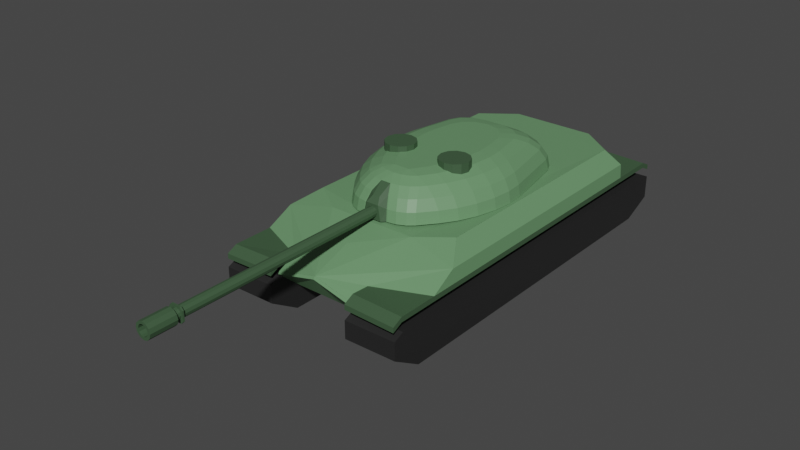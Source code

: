 # Source: IS-7.blend  (saved by Blender 2.80.75; exported with 4.5.12 LTS)
import bpy
from mathutils import Matrix  # noqa: F401  (used for matrix-valued properties, if any)

bpy.ops.wm.read_factory_settings(use_empty=True)
scene = bpy.context.scene
scene.name = 'Scene'

# ---- collections
col_collection = bpy.data.collections.new('Collection'); scene.collection.children.link(col_collection)

# ---- materials (node trees are filled in below, after node groups)
mat_russian_primary = bpy.data.materials.new('Russian Primary')
mat_russian_primary.use_transparent_shadow = False
mat_russian_secondary = bpy.data.materials.new('Russian Secondary')
mat_russian_secondary.use_transparent_shadow = False
mat_tracks = bpy.data.materials.new('Tracks')
mat_tracks.use_transparent_shadow = False

# ---- material node trees
mat_russian_primary.use_nodes = True; mat_russian_primary.node_tree.nodes.clear()
_N = mat_russian_primary.node_tree.nodes; _L = mat_russian_primary.node_tree.links
n0 = _N.new('ShaderNodeOutputMaterial'); n0.name = 'Material Output'; n0.location = (300, 300)
n1 = _N.new('ShaderNodeBsdfPrincipled'); n1.name = 'Principled BSDF'; n1.location = (10, 300)
n1.distribution = 'GGX'
n1.subsurface_method = 'BURLEY'
n1.inputs[0].default_value = (0.1356, 0.2874, 0.1356, 1.0)
n1.inputs[3].default_value = 1.45
n1.inputs[27].default_value = (0.0, 0.0, 0.0, 1.0)
n1.inputs[28].default_value = 1.0
_L.new(n1.outputs[0], n0.inputs[0])
n0.is_active_output = True
mat_russian_secondary.use_nodes = True; mat_russian_secondary.node_tree.nodes.clear()
_N = mat_russian_secondary.node_tree.nodes; _L = mat_russian_secondary.node_tree.links
n0 = _N.new('ShaderNodeOutputMaterial'); n0.name = 'Material Output'; n0.location = (300, 300)
n1 = _N.new('ShaderNodeBsdfPrincipled'); n1.name = 'Principled BSDF'; n1.location = (10, 300)
n1.distribution = 'GGX'
n1.subsurface_method = 'BURLEY'
n1.inputs[0].default_value = (0.04872, 0.0985, 0.04872, 1.0)
n1.inputs[3].default_value = 1.45
n1.inputs[27].default_value = (0.0, 0.0, 0.0, 1.0)
n1.inputs[28].default_value = 1.0
_L.new(n1.outputs[0], n0.inputs[0])
n0.is_active_output = True
mat_tracks.use_nodes = True; mat_tracks.node_tree.nodes.clear()
_N = mat_tracks.node_tree.nodes; _L = mat_tracks.node_tree.links
n0 = _N.new('ShaderNodeOutputMaterial'); n0.name = 'Material Output'; n0.location = (300, 300)
n1 = _N.new('ShaderNodeBsdfPrincipled'); n1.name = 'Principled BSDF'; n1.location = (10, 300)
n1.distribution = 'GGX'
n1.subsurface_method = 'BURLEY'
n1.inputs[0].default_value = (0.01885, 0.01885, 0.01885, 1.0)
n1.inputs[3].default_value = 1.45
n1.inputs[27].default_value = (0.0, 0.0, 0.0, 1.0)
n1.inputs[28].default_value = 1.0
_L.new(n1.outputs[0], n0.inputs[0])
n0.is_active_output = True

# ---- world
world_world = bpy.data.worlds.new('World'); scene.world = world_world
world_world.use_nodes = True; world_world.node_tree.nodes.clear()
_N = world_world.node_tree.nodes; _L = world_world.node_tree.links
n0 = _N.new('ShaderNodeOutputWorld'); n0.name = 'World Output'; n0.location = (300, 300)
n1 = _N.new('ShaderNodeBackground'); n1.name = 'Background'; n1.location = (10, 300)
n1.inputs[0].default_value = (0.05088, 0.05088, 0.05088, 1.0)
_L.new(n1.outputs[0], n0.inputs[0])
n0.is_active_output = True
world_world.color = (0.05088, 0.05088, 0.05088)
world_world.use_sun_shadow = False
world_world.sun_shadow_jitter_overblur = 0.0

# ---- meshes
me_cube_001 = bpy.data.meshes.new('Cube.001')
me_cube_001.from_pydata([(-0.825, 0.475, 3.225), (0.825, 0.475, 3.225), (-0.8669, 1.525, 2.214), (-0.825, 0.475, -3.475), (0.825, 0.475, -3.475), (1.495, 1.559, 1.795), (0.8669, 1.525, 2.214), (-1.495, 1.559, 1.795), (1.495, 1.559, -2.905), (-1.495, 1.559, -2.905), (0.8374, 1.559, -3.405), (-0.8374, 1.559, -3.405)], [], [(1, 0, 3, 4), (5, 8, 10, 11, 9, 7, 2, 6)])
_uv = me_cube_001.uv_layers.new(name='UVMap')
_uv.uv.foreach_set('vector', [0.0, 0.0, 0.0, 0.0, 0.0, 0.0, 0.0, 0.0, 0.0, 0.0, 0.0, 0.0, 0.0, 0.0, 0.0, 0.0, 0.0, 0.0, 0.0, 0.0, 0.0, 0.0, 0.0, 0.0])
me_cube_001.materials.append(mat_russian_primary)
me_cube_001.use_remesh_preserve_volume = False
me_cube_001.use_remesh_preserve_attributes = False
me_cube_001.use_mirror_vertex_groups = False
me_cube_001.update()
me_cube = bpy.data.meshes.new('Cube')
me_cube.from_pydata([(1.416, -0.35, -0.2883), (0.9762, -0.35, 1.419), (1.44, -0.35, 0.03929), (1.402, -0.35, 0.4101), (1.305, -0.35, 0.7877), (1.158, -0.35, 1.135), (0.5986, 0.35, -0.4744), (0.3414, 0.35, 0.9645), (0.4889, 0.35, 0.6138), (0.5864, 0.35, 0.2324), (0.6242, 0.35, -0.1426), (-0.9711, -0.35, 1.427), (-1.415, -0.35, -0.2985), (-1.155, -0.35, 1.141), (-1.304, -0.35, 0.7892), (-1.402, -0.35, 0.4075), (-1.44, -0.35, 0.03266), (-0.5983, 0.35, -0.4847), (-0.1598, 0.35, 1.25), (-0.6245, 0.35, -0.1498), (-0.5872, 0.35, 0.2281), (-0.4902, 0.35, 0.6119), (-0.343, 0.35, 0.964), (-0.002555, 0.35, -1.25), (-0.5294, 0.35, -0.8468), (-0.2379, 0.35, -1.196), (-0.4307, 0.35, -1.048), (-1.174, -0.35, -1.564), (-0.6704, -0.35, -1.95), (-1.08, -0.35, -1.757), (-0.8954, -0.35, -1.898), (-0.2049, 0.3157, -1.466), (-0.7294, 0.3157, -1.065), (-0.4392, 0.3157, -1.413), (-0.6311, 0.3157, -1.266), (-0.3908, 0.2163, -1.661), (-0.9092, 0.2163, -1.265), (-0.6223, 0.2163, -1.608), (-0.8121, 0.2163, -1.463), (-0.5403, 0.06145, -1.816), (-1.052, 0.06145, -1.425), (-0.7687, 0.06145, -1.764), (-0.9558, 0.06145, -1.621), (-0.637, -0.1337, -1.916), (-1.143, -0.1337, -1.529), (-0.8629, -0.1337, -1.864), (-1.048, -0.1337, -1.722), (0.5277, 0.35, -0.8468), (0.4291, 0.35, -1.048), (0.2362, 0.35, -1.196), (0.6687, -0.35, -1.95), (1.173, -0.35, -1.564), (0.8938, -0.35, -1.898), (1.078, -0.35, -1.757), (0.7277, 0.3157, -1.065), (0.2032, 0.3157, -1.466), (0.6295, 0.3157, -1.266), (0.4375, 0.3157, -1.413), (0.9075, 0.2163, -1.265), (0.3891, 0.2163, -1.661), (0.8104, 0.2163, -1.463), (0.6207, 0.2163, -1.608), (1.05, 0.06145, -1.425), (0.5386, 0.06145, -1.816), (0.9541, 0.06145, -1.621), (0.767, 0.06145, -1.764), (1.141, -0.1337, -1.529), (0.6353, -0.1337, -1.916), (1.046, -0.1337, -1.722), (0.8613, -0.1337, -1.864), (-0.2738, -0.35, 1.95), (-0.7143, -0.35, 1.747), (-0.4342, -0.35, 1.923), (-0.5954, -0.35, 1.848), (0.7126, -0.35, 1.747), (0.2722, -0.35, 1.95), (0.5938, -0.35, 1.848), (0.4326, -0.35, 1.923), (0.1582, 0.35, 1.25)], [], [(43, 67, 50, 28), (35, 59, 63, 39), (39, 63, 67, 43), (31, 55, 59, 35), (17, 19, 20, 21, 22, 18, 78, 7, 8, 9, 10, 6, 47, 48, 49, 23, 25, 26, 24), (23, 31, 33, 25), (25, 33, 34, 26), (26, 34, 32, 24), (31, 35, 37, 33), (33, 37, 38, 34), (34, 38, 36, 32), (35, 39, 41, 37), (37, 41, 42, 38), (38, 42, 40, 36), (39, 43, 45, 41), (41, 45, 46, 42), (42, 46, 44, 40), (43, 28, 30, 45), (45, 30, 29, 46), (46, 29, 27, 44), (55, 23, 49, 57), (57, 49, 48, 56), (56, 48, 47, 54), (59, 55, 57, 61), (61, 57, 56, 60), (60, 56, 54, 58), (63, 59, 61, 65), (65, 61, 60, 64), (64, 60, 58, 62), (67, 63, 65, 69), (69, 65, 64, 68), (68, 64, 62, 66), (50, 67, 69, 52), (52, 69, 68, 53), (53, 68, 66, 51), (23, 55, 31), (50, 52, 53, 51, 0, 2, 3, 4, 5, 1, 74, 76, 77, 75, 70, 72, 73, 71, 11, 13, 14, 15, 16, 12, 27, 29, 30, 28)])
_uv = me_cube.uv_layers.new(name='UVMap')
_uv.uv.foreach_set('vector', [0.4136, 0.05321, 0.4136, 0.1993, 0.375, 0.2011, 0.375, 0.04892, 0.5, 0.1426, 0.5, 0.211, 0.4485, 0.1938, 0.4485, 0.06587, 0.4485, 0.06587, 0.4485, 0.1938, 0.4136, 0.1993, 0.4136, 0.05321, 0.5, 0.1974, 0.5, 0.225, 0.5, 0.211, 0.5, 0.1426, 0.5, 0.4133, 0.5, 0.4896, 0.5, 0.5628, 0.5, 0.6039, 0.5, 0.6164, 0.5, 0.6132, 0.5, 0.555, 0.5, 0.5135, 0.5, 0.4692, 0.5, 0.4153, 0.5, 0.3721, 0.5, 0.3395, 0.5, 0.3053, 0.5, 0.287, 0.5, 0.2669, 0.5, 0.2487, 0.5, 0.2485, 0.5, 0.2768, 0.5, 0.3262, 0.5, 0.2487, 0.5, 0.1974, 0.5, 0.1919, 0.5, 0.2485, 0.5, 0.2485, 0.5, 0.1919, 0.5, 0.2213, 0.5, 0.2768, 0.5, 0.2768, 0.5, 0.2213, 0.5, 0.2758, 0.5, 0.3262, 0.5, 0.1974, 0.5, 0.1426, 0.5, 0.1322, 0.5, 0.1919, 0.5, 0.1919, 0.5, 0.1322, 0.5, 0.163, 0.5, 0.2213, 0.5, 0.2213, 0.5, 0.163, 0.5, 0.2219, 0.5, 0.2758, 0.5, 0.1426, 0.4485, 0.06587, 0.4572, 0.05045, 0.5088, 0.1334, 0.5088, 0.1334, 0.4572, 0.05045, 0.4745, 0.0594, 0.5, 0.1038, 0.5, 0.1626, 0.5, 0.1034, 0.5, 0.169, 0.5, 0.2219, 0.4485, 0.06587, 0.4136, 0.05321, 0.4174, 0.02733, 0.4523, 0.03888, 0.4523, 0.03888, 0.4174, 0.02733, 0.4268, 0.007572, 0.4485, 0.01407, 0.4523, 0.9857, 0.4174, 0.9898, 0.4136, 0.98, 0.4485, 0.9759, 0.4136, 0.05321, 0.375, 0.04892, 0.3764, 0.02335, 0.4151, 0.02729, 0.4151, 0.02729, 0.3764, 0.02335, 0.3807, 0.0005286, 0.4136, 0.003605, 0.4151, 0.9898, 0.3764, 0.9912, 0.375, 0.9815, 0.4136, 0.98, 0.5, 0.225, 0.5, 0.2488, 0.5, 0.2669, 0.5, 0.2472, 0.5, 0.2472, 0.5, 0.2669, 0.5, 0.287, 0.5, 0.2698, 0.5, 0.2698, 0.5, 0.287, 0.5, 0.3053, 0.5, 0.2861, 0.5, 0.211, 0.5, 0.225, 0.5, 0.2472, 0.5044, 0.2363, 0.5044, 0.2363, 0.5, 0.2472, 0.5, 0.2698, 0.5044, 0.2615, 0.5044, 0.2615, 0.5, 0.2698, 0.5, 0.2861, 0.5, 0.2754, 0.4485, 0.1938, 0.5, 0.211, 0.5044, 0.2363, 0.4547, 0.2234, 0.4547, 0.2234, 0.5044, 0.2363, 0.5044, 0.2615, 0.4547, 0.2551, 0.4547, 0.2551, 0.5044, 0.2615, 0.5, 0.2754, 0.4485, 0.2666, 0.4136, 0.1993, 0.4485, 0.1938, 0.4547, 0.2234, 0.4162, 0.2256, 0.4162, 0.2256, 0.4547, 0.2234, 0.4547, 0.2551, 0.4162, 0.2576, 0.4162, 0.2576, 0.4547, 0.2551, 0.4485, 0.2666, 0.4136, 0.268, 0.375, 0.2011, 0.4136, 0.1993, 0.4162, 0.2256, 0.376, 0.2584, 0.376, 0.2584, 0.4162, 0.2256, 0.4162, 0.2576, 0.376, 0.2641, 0.376, 0.2641, 0.4162, 0.2576, 0.4136, 0.268, 0.375, 0.2685, 0.5, 0.2488, 0.5, 0.225, 0.5, 0.1974, 0.375, 0.3967, 0.376, 0.2584, 0.376, 0.2641, 0.375, 0.2685, 0.375, 0.3299, 0.3756, 0.3478, 0.3774, 0.3708, 0.3774, 0.4016, 0.3756, 0.4253, 0.375, 0.4489, 0.375, 0.4805, 0.3755, 0.4934, 0.3755, 0.5266, 0.375, 0.563, 0.375, 0.687, 0.3755, 0.7234, 0.3755, 0.7566, 0.375, 0.7695, 0.375, 0.8003, 0.3756, 0.8242, 0.3774, 0.8481, 0.3774, 0.8792, 0.3756, 0.9025, 0.375, 0.9206, 0.375, 0.9815, 0.375, 0.9752, 0.375, 0.9282, 0.375, 0.8533])
me_cube.materials.append(mat_russian_primary)
me_cube.use_remesh_preserve_volume = False
me_cube.use_remesh_preserve_attributes = False
me_cube.use_mirror_vertex_groups = False
me_cube.update()
me_cube_002 = bpy.data.meshes.new('Cube.002')
me_cube_002.from_pydata([(0.1036, -0.001408, 0.08669), (0.1036, -0.001408, 4.289), (0.08969, -0.05341, 0.08669), (0.08969, -0.05341, 4.289), (0.05162, -0.09147, 0.08669), (0.05162, -0.09147, 4.289), (-0.0003779, -0.1054, 0.08669), (-0.0003777, -0.1054, 4.289), (-0.05238, -0.09147, 0.08669), (-0.05238, -0.09147, 4.289), (-0.09044, -0.05341, 0.08669), (-0.09044, -0.05341, 4.289), (-0.1044, -0.001408, 0.08669), (-0.1044, -0.001408, 4.289), (-0.09044, 0.05059, 0.08669), (-0.09044, 0.05059, 4.289), (-0.05238, 0.08866, 0.08669), (-0.05238, 0.08866, 4.289), (-0.0003781, 0.1026, 0.08669), (-0.0003777, 0.1026, 4.289), (0.05162, 0.08866, 0.08669), (0.05162, 0.08866, 4.289), (0.08969, 0.05059, 0.08669), (0.08969, 0.05059, 4.289), (-0.09038, -0.1414, 4.289), (-0.1404, -0.09141, 4.289), (-0.1404, 0.08859, 4.289), (-0.09038, 0.1386, 4.289), (0.1396, -0.09141, 4.289), (0.08962, -0.1414, 4.289), (0.08962, 0.1386, 4.289), (0.1396, 0.08859, 4.289), (-0.1404, -0.09141, 4.319), (-0.09038, -0.1414, 4.319), (-0.09038, 0.1386, 4.319), (-0.1404, 0.08859, 4.319), (0.08962, -0.1414, 4.319), (0.1396, -0.09141, 4.319), (0.1396, 0.08859, 4.319), (0.08962, 0.1386, 4.319), (0.104, 1.192e-07, 4.319), (0.104, 1.192e-07, 4.413), (0.09007, -0.052, 4.319), (0.09007, -0.052, 4.413), (0.052, -0.09007, 4.319), (0.052, -0.09007, 4.413), (-4.768e-07, -0.104, 4.319), (-4.768e-07, -0.104, 4.413), (-0.052, -0.09007, 4.319), (-0.052, -0.09007, 4.413), (-0.09007, -0.052, 4.319), (-0.09007, -0.052, 4.413), (-0.104, 1.192e-07, 4.319), (-0.104, 0.0, 4.413), (-0.09007, 0.052, 4.319), (-0.09007, 0.052, 4.413), (-0.052, 0.09007, 4.319), (-0.052, 0.09007, 4.413), (-4.768e-07, 0.104, 4.319), (-4.768e-07, 0.104, 4.413), (0.052, 0.09007, 4.319), (0.052, 0.09007, 4.413), (0.09007, 0.052, 4.319), (0.09007, 0.052, 4.413), (0.156, 0.0, 4.413), (0.1351, -0.078, 4.413), (0.078, -0.1351, 4.413), (-1.103e-23, -0.156, 4.413), (-0.078, -0.1351, 4.413), (-0.1351, -0.078, 4.413), (-0.156, 1.192e-07, 4.413), (-0.1351, 0.078, 4.413), (-0.078, 0.1351, 4.413), (-1.103e-23, 0.156, 4.413), (0.078, 0.1351, 4.413), (0.1351, 0.078, 4.413), (0.156, 0.0, 4.913), (0.1351, -0.078, 4.913), (0.078, -0.1351, 4.913), (-1.103e-23, -0.156, 4.913), (-0.078, -0.1351, 4.913), (-0.1351, -0.078, 4.913), (-0.156, 1.192e-07, 4.913), (-0.1351, 0.078, 4.913), (-0.078, 0.1351, 4.913), (-1.103e-23, 0.156, 4.913), (0.078, 0.1351, 4.913), (0.1351, 0.078, 4.913), (0.1041, 1.192e-07, 4.913), (0.09011, -0.05203, 4.913), (0.05203, -0.09011, 4.913), (-4.768e-07, -0.1041, 4.913), (-0.05203, -0.09011, 4.913), (-0.09011, -0.05203, 4.913), (-0.1041, 0.0, 4.913), (-0.09011, 0.05203, 4.913), (-0.05203, 0.09011, 4.913), (-4.768e-07, 0.1041, 4.913), (0.05203, 0.09011, 4.913), (0.09011, 0.05203, 4.913), (-0.2486, -0.1414, 0.0191), (0.2478, -0.1414, 0.0191), (0.09903, 0.4249, -0.2695), (0.1787, 0.27, -0.1146), (0.23, 0.0749, -0.01516), (-0.1794, 0.27, -0.1146), (-0.2308, 0.0749, -0.01516), (-0.09978, 0.4249, -0.2695), (-0.1741, -0.1419, 0.08743), (0.1733, -0.1419, 0.08743), (0.0692, 0.2546, -0.01991), (0.1249, 0.1462, 0.08743), (-0.1257, 0.1462, 0.08743), (-0.06996, 0.2546, -0.01991)], [], [(0, 1, 3, 2), (2, 3, 5, 4), (4, 5, 7, 6), (6, 7, 9, 8), (8, 9, 11, 10), (10, 11, 13, 12), (12, 13, 15, 14), (14, 15, 17, 16), (16, 17, 19, 18), (18, 19, 21, 20), (20, 21, 23, 22), (22, 23, 1, 0), (32, 35, 26, 25), (36, 37, 38, 39, 34, 35, 32, 33), (39, 30, 27, 34), (24, 25, 26, 27, 30, 31, 28, 29), (28, 31, 38, 37), (36, 29, 28, 37), (30, 39, 38, 31), (24, 33, 32, 25), (34, 27, 26, 35), (29, 36, 33, 24), (40, 41, 43, 42), (42, 43, 45, 44), (44, 45, 47, 46), (46, 47, 49, 48), (48, 49, 51, 50), (50, 51, 53, 52), (52, 53, 55, 54), (54, 55, 57, 56), (56, 57, 59, 58), (58, 59, 61, 60), (60, 61, 63, 62), (62, 63, 41, 40), (57, 72, 73, 59), (55, 71, 72, 57), (53, 70, 71, 55), (51, 69, 70, 53), (49, 68, 69, 51), (47, 67, 68, 49), (45, 66, 67, 47), (43, 65, 66, 45), (41, 64, 65, 43), (63, 75, 64, 41), (61, 74, 75, 63), (59, 73, 74, 61), (67, 66, 78, 79), (74, 73, 85, 86), (71, 70, 82, 83), (68, 67, 79, 80), (75, 74, 86, 87), (65, 64, 76, 77), (72, 71, 83, 84), (69, 68, 80, 81), (64, 75, 87, 76), (66, 65, 77, 78), (73, 72, 84, 85), (70, 69, 81, 82), (86, 98, 99, 87), (87, 99, 88, 76), (76, 88, 89, 77), (77, 89, 90, 78), (78, 90, 91, 79), (79, 91, 92, 80), (80, 92, 93, 81), (81, 93, 94, 82), (82, 94, 95, 83), (83, 95, 96, 84), (84, 96, 97, 85), (85, 97, 98, 86), (41, 88, 99, 63), (63, 99, 98, 61), (61, 98, 97, 59), (59, 97, 96, 57), (57, 96, 95, 55), (55, 95, 94, 53), (53, 94, 93, 51), (51, 93, 92, 49), (49, 92, 91, 47), (47, 91, 90, 45), (45, 90, 89, 43), (43, 89, 88, 41), (45, 43, 41, 63, 61, 59, 57, 55, 53, 51, 49, 47), (104, 101, 100, 106), (106, 105, 103, 104), (105, 107, 102, 103), (103, 110, 111, 104), (106, 112, 113, 105), (112, 111, 110, 113), (107, 113, 110, 102), (104, 111, 109, 101), (100, 108, 112, 106), (109, 111, 112, 108), (107, 105, 113), (103, 102, 110)])
_uv = me_cube_002.uv_layers.new(name='UVMap')
_uv.uv.foreach_set('vector', [1.0, 0.5, 1.0, 1.0, 0.9167, 1.0, 0.9167, 0.5, 0.9167, 0.5, 0.9167, 1.0, 0.8333, 1.0, 0.8333, 0.5, 0.8333, 0.5, 0.8333, 1.0, 0.75, 1.0, 0.75, 0.5, 0.75, 0.5, 0.75, 1.0, 0.6667, 1.0, 0.6667, 0.5, 0.6667, 0.5, 0.6667, 1.0, 0.5833, 1.0, 0.5833, 0.5, 0.5833, 0.5, 0.5833, 1.0, 0.5, 1.0, 0.5, 0.5, 0.5, 0.5, 0.5, 1.0, 0.4167, 1.0, 0.4167, 0.5, 0.4167, 0.5, 0.4167, 1.0, 0.3333, 1.0, 0.3333, 0.5, 0.3333, 0.5, 0.3333, 1.0, 0.25, 1.0, 0.25, 0.5, 0.25, 0.5, 0.25, 1.0, 0.1667, 1.0, 0.1667, 0.5, 0.1667, 0.5, 0.1667, 1.0, 0.08333, 1.0, 0.08333, 0.5, 0.08333, 0.5, 0.08333, 1.0, 7.451e-08, 1.0, 7.451e-08, 0.5, 0.4196, 0.75, 0.5804, 0.75, 0.5804, 1.0, 0.4196, 1.0, 0.375, 0.5446, 0.4196, 0.5, 0.5804, 0.5, 0.625, 0.5446, 0.625, 0.7054, 0.5804, 0.75, 0.4196, 0.75, 0.375, 0.7054, 0.625, 0.5446, 0.875, 0.5446, 0.875, 0.7054, 0.625, 0.7054, 0.375, 0.04464, 0.4196, 0.0, 0.5804, 0.0, 0.625, 0.04464, 0.625, 0.2054, 0.5804, 0.25, 0.4196, 0.25, 0.375, 0.2054, 0.4196, 0.25, 0.5804, 0.25, 0.5804, 0.5, 0.4196, 0.5, 0.375, 0.5446, 0.125, 0.5446, 0.125, 0.5, 0.375, 0.5, 0.875, 0.5446, 0.625, 0.5446, 0.625, 0.5, 0.875, 0.5, 0.125, 0.7054, 0.375, 0.7054, 0.375, 0.75, 0.125, 0.75, 0.625, 0.7054, 0.875, 0.7054, 0.875, 0.75, 0.625, 0.75, 0.125, 0.5446, 0.375, 0.5446, 0.375, 0.7054, 0.125, 0.7054, 1.0, 0.5, 1.0, 1.0, 0.9167, 1.0, 0.9167, 0.5, 0.9167, 0.5, 0.9167, 1.0, 0.8333, 1.0, 0.8333, 0.5, 0.8333, 0.5, 0.8333, 1.0, 0.75, 1.0, 0.75, 0.5, 0.75, 0.5, 0.75, 1.0, 0.6667, 1.0, 0.6667, 0.5, 0.6667, 0.5, 0.6667, 1.0, 0.5833, 1.0, 0.5833, 0.5, 0.5833, 0.5, 0.5833, 1.0, 0.5, 1.0, 0.5, 0.5, 0.5, 0.5, 0.5, 1.0, 0.4167, 1.0, 0.4167, 0.5, 0.4167, 0.5, 0.4167, 1.0, 0.3333, 1.0, 0.3333, 0.5, 0.3333, 0.5, 0.3333, 1.0, 0.25, 1.0, 0.25, 0.5, 0.25, 0.5, 0.25, 1.0, 0.1667, 1.0, 0.1667, 0.5, 0.1667, 0.5, 0.1667, 1.0, 0.08333, 1.0, 0.08333, 0.5, 0.08333, 0.5, 0.08333, 1.0, 7.451e-08, 1.0, 7.451e-08, 0.5, 0.3333, 1.0, 0.0, 0.0, 0.0, 0.0, 0.25, 1.0, 0.4167, 1.0, 0.0, 0.0, 0.0, 0.0, 0.3333, 1.0, 0.5, 1.0, 0.0, 0.0, 0.0, 0.0, 0.4167, 1.0, 0.5833, 1.0, 0.0, 0.0, 0.0, 0.0, 0.5, 1.0, 0.6667, 1.0, 0.0, 0.0, 0.0, 0.0, 0.5833, 1.0, 0.75, 1.0, 0.0, 0.0, 0.0, 0.0, 0.6667, 1.0, 0.8333, 1.0, 0.0, 0.0, 0.0, 0.0, 0.75, 1.0, 0.9167, 1.0, 0.0, 0.0, 0.0, 0.0, 0.8333, 1.0, 1.0, 1.0, 0.0, 0.0, 0.0, 0.0, 0.9167, 1.0, 0.08333, 1.0, 0.0, 0.0, 0.0, 0.0, 1.0, 1.0, 0.1667, 1.0, 0.0, 0.0, 0.0, 0.0, 0.08333, 1.0, 0.25, 1.0, 0.0, 0.0, 0.0, 0.0, 0.1667, 1.0, 0.0, 0.0, 0.0, 0.0, 0.0, 0.0, 0.0, 0.0, 0.0, 0.0, 0.0, 0.0, 0.0, 0.0, 0.0, 0.0, 0.0, 0.0, 0.0, 0.0, 0.0, 0.0, 0.0, 0.0, 0.0, 0.0, 0.0, 0.0, 0.0, 0.0, 0.0, 0.0, 0.0, 0.0, 0.0, 0.0, 0.0, 0.0, 0.0, 0.0, 0.0, 0.0, 0.0, 0.0, 0.0, 0.0, 0.0, 0.0, 0.0, 0.0, 0.0, 0.0, 0.0, 0.0, 0.0, 0.0, 0.0, 0.0, 0.0, 0.0, 0.0, 0.0, 0.0, 0.0, 0.0, 0.0, 0.0, 0.0, 0.0, 0.0, 0.0, 0.0, 0.0, 0.0, 0.0, 0.0, 0.0, 0.0, 0.0, 0.0, 0.0, 0.0, 0.0, 0.0, 0.0, 0.0, 0.0, 0.0, 0.0, 0.0, 0.0, 0.0, 0.0, 0.0, 0.0, 0.0, 0.0, 0.0, 0.0, 0.0, 0.0, 0.0, 0.0, 0.0, 0.0, 0.0, 0.0, 0.0, 0.0, 0.0, 0.0, 0.0, 0.0, 0.0, 0.0, 0.0, 0.0, 0.0, 0.0, 0.0, 0.0, 0.0, 0.0, 0.0, 0.0, 0.0, 0.0, 0.0, 0.0, 0.0, 0.0, 0.0, 0.0, 0.0, 0.0, 0.0, 0.0, 0.0, 0.0, 0.0, 0.0, 0.0, 0.0, 0.0, 0.0, 0.0, 0.0, 0.0, 0.0, 0.0, 0.0, 0.0, 0.0, 0.0, 0.0, 0.0, 0.0, 0.0, 0.0, 0.0, 0.0, 0.0, 0.0, 0.0, 0.0, 0.0, 0.0, 0.0, 0.0, 0.0, 0.0, 0.0, 0.0, 0.0, 0.0, 0.0, 0.0, 0.0, 0.0, 0.0, 0.0, 0.0, 0.0, 0.0, 0.0, 0.0, 0.0, 0.0, 0.0, 0.0, 0.0, 0.0, 0.0, 0.0, 0.0, 0.0, 0.08333, 1.0, 1.0, 1.0, 0.0, 0.0, 0.0, 0.0, 0.1667, 1.0, 0.08333, 1.0, 0.0, 0.0, 0.0, 0.0, 0.25, 1.0, 0.1667, 1.0, 0.0, 0.0, 0.0, 0.0, 0.3333, 1.0, 0.25, 1.0, 0.0, 0.0, 0.0, 0.0, 0.4167, 1.0, 0.3333, 1.0, 0.0, 0.0, 0.0, 0.0, 0.5, 1.0, 0.4167, 1.0, 0.0, 0.0, 0.0, 0.0, 0.5833, 1.0, 0.5, 1.0, 0.0, 0.0, 0.0, 0.0, 0.6667, 1.0, 0.5833, 1.0, 0.0, 0.0, 0.0, 0.0, 0.75, 1.0, 0.6667, 1.0, 0.0, 0.0, 0.0, 0.0, 0.8333, 1.0, 0.75, 1.0, 0.0, 0.0, 0.0, 0.0, 0.9167, 1.0, 0.8333, 1.0, 0.0, 0.0, 0.0, 0.0, 1.0, 1.0, 0.9167, 1.0, 0.0, 0.0, 0.0, 0.0, 0.0, 0.0, 0.0, 0.0, 0.0, 0.0, 0.0, 0.0, 0.0, 0.0, 0.0, 0.0, 0.0, 0.0, 0.0, 0.0, 0.0, 0.0, 0.0, 0.0, 0.0, 0.0, 0.0, 0.0, 0.0, 0.0, 0.0, 0.0, 0.0, 0.0, 0.0, 0.0, 0.0, 0.0, 0.0, 0.0, 0.0, 0.0, 0.0, 0.0, 0.0, 0.0, 0.0, 0.0, 0.0, 0.0, 0.0, 0.0, 0.0, 0.0, 0.0, 0.0, 0.0, 0.0, 0.0, 0.0, 0.0, 0.0, 0.0, 0.0, 0.0, 0.0, 0.0, 0.0, 0.0, 0.0, 0.0, 0.0, 0.0, 0.0, 0.0, 0.0, 0.0, 0.0, 0.0, 0.0, 0.0, 0.0, 0.0, 0.0, 0.0, 0.0, 0.0, 0.0, 0.0, 0.0, 0.0, 0.0, 0.0, 0.0, 0.0, 0.0, 0.0, 0.0, 0.0, 0.0, 0.0, 0.0, 0.0, 0.0, 0.0, 0.0, 0.0, 0.0, 0.0, 0.0, 0.0, 0.0, 0.0, 0.0, 0.0, 0.0])
me_cube_002.materials.append(mat_russian_secondary)
me_cube_002.use_remesh_preserve_volume = False
me_cube_002.use_remesh_preserve_attributes = False
me_cube_002.use_mirror_vertex_groups = False
me_cube_002.update()
me_cube_003 = bpy.data.meshes.new('Cube.003')
me_cube_003.from_pydata([(-0.8474, 0.6778, -4.105), (-1.852, 0.6778, -4.088), (-0.8454, 0.7678, -3.905), (-1.852, 0.7678, -3.888), (-0.835, 0.7678, 3.595), (-1.852, 0.7678, 3.612), (-0.835, 0.6778, 3.795), (-1.852, 0.6778, 3.812), (-0.8474, 0.2278, -4.105), (-1.852, 0.2278, -4.088), (-0.8474, -0.04216, -3.505), (-1.852, -0.04216, -3.488), (-0.8474, -0.04216, 3.195), (-1.852, -0.04216, 3.212), (-0.835, 0.3278, 3.795), (-1.852, 0.3278, 3.812)], [], [(1, 3, 2, 0), (3, 5, 4, 2), (4, 5, 7, 6), (1, 0, 8, 9), (9, 8, 10, 11), (11, 10, 12, 13), (6, 7, 15, 14), (12, 14, 15, 13), (3, 1, 9, 11, 13, 15, 7, 5), (2, 4, 6, 14, 12, 10, 8, 0)])
_uv = me_cube_003.uv_layers.new(name='UVMap')
_uv.uv.foreach_set('vector', [0.0, 0.0, 0.0, 0.0, 0.0, 0.0, 0.0, 0.0, 0.0, 0.0, 0.0, 0.0, 0.0, 0.0, 0.0, 0.0, 0.0, 0.0, 0.0, 0.0, 0.0, 0.0, 0.0, 0.0, 0.0, 0.0, 0.0, 0.0, 0.0, 0.0, 0.0, 0.0, 0.0, 0.0, 0.0, 0.0, 0.0, 0.0, 0.0, 0.0, 0.0, 0.0, 0.0, 0.0, 0.0, 0.0, 0.0, 0.0, 0.0, 0.0, 0.0, 0.0, 0.0, 0.0, 0.0, 0.0, 0.0, 0.0, 0.0, 0.0, 0.0, 0.0, 0.0, 0.0, 0.0, 0.0, 0.0, 0.0, 0.0, 0.0, 0.0, 0.0, 0.0, 0.0, 0.0, 0.0, 0.0, 0.0, 0.0, 0.0, 0.0, 0.0, 0.0, 0.0, 0.0, 0.0, 0.0, 0.0, 0.0, 0.0, 0.0, 0.0, 0.0, 0.0, 0.0, 0.0])
me_cube_003.materials.append(mat_tracks)
me_cube_003.use_remesh_preserve_volume = False
me_cube_003.use_remesh_preserve_attributes = False
me_cube_003.use_mirror_vertex_groups = False
me_cube_003.update()
me_cylinder_001 = bpy.data.meshes.new('Cylinder.001')
me_cylinder_001.from_pydata([(0.1105, -0.005545, 0.06187), (-0.1367, -0.0398, 0.1212), (0.3, 0.09446, 0.0), (0.2598, 0.09446, 0.15), (0.15, 0.09446, 0.2598), (0.0, 0.09446, 0.3), (-0.15, 0.09446, 0.2598), (-0.2598, 0.09446, 0.15), (-0.3, 0.09446, 1.192e-07), (-0.2598, 0.09446, -0.15), (-0.15, 0.09446, -0.2598), (-1.192e-07, 0.09446, -0.3), (0.15, 0.09446, -0.2598), (0.2598, 0.09446, -0.15), (0.3, -0.005545, 0.0), (0.2598, -0.005545, -0.15), (0.15, -0.005545, -0.2598), (0.02046, -0.005545, -0.2945), (0.2598, -0.005545, 0.15), (0.1806, -0.005545, 0.2293), (0.15, -0.01103, 0.2598), (-0.06893, -0.0398, 0.2815), (-0.15, -0.06859, 0.2598), (-0.2598, -0.09399, 0.15), (-0.2606, -0.09381, 0.1472), (0.0, -0.03211, 0.3), (-0.3, -0.09446, 1.192e-07), (-0.2598, -0.06186, -0.15), (-0.2174, -0.0398, -0.1924), (-0.15, -0.02882, -0.2598), (-1.192e-07, -0.00803, -0.3)], [], [(1, 28, 29, 30, 17, 0), (3, 2, 13, 12, 11, 10, 9, 8, 7, 6, 5, 4), (14, 15, 13, 2), (30, 29, 10, 11), (21, 1, 0, 19, 20, 25), (23, 22, 6, 7), (28, 1, 24, 26, 27), (25, 20, 4, 5), (29, 28, 27, 9, 10), (26, 24, 23, 7, 8), (22, 21, 25, 5, 6), (15, 16, 12, 13), (27, 26, 8, 9), (20, 19, 18, 3, 4), (18, 14, 2, 3), (24, 1, 21, 22, 23), (19, 0, 17, 16, 15, 14, 18), (16, 17, 30, 11, 12)])
_uv = me_cylinder_001.uv_layers.new(name='UVMap')
_uv.uv.foreach_set('vector', [0.5, 0.6633, 0.5, 0.6257, 0.5, 0.6023, 0.5, 0.5687, 0.5, 0.5657, 0.5, 0.6039, 0.37, 0.4578, 0.25, 0.49, 0.13, 0.4578, 0.04215, 0.37, 0.01, 0.25, 0.04215, 0.13, 0.13, 0.04215, 0.25, 0.01, 0.37, 0.04215, 0.4578, 0.13, 0.49, 0.25, 0.4578, 0.37, 7.451e-08, 0.75, 0.08333, 0.75, 0.08333, 1.0, 7.451e-08, 1.0, 0.25, 0.7438, 0.3333, 0.6918, 0.3333, 1.0, 0.25, 1.0, 0.5, 0.6664, 0.5, 0.6633, 0.5, 0.6039, 0.5, 0.6098, 0.5, 0.6195, 0.5, 0.6543, 0.5833, 0.5289, 0.6667, 0.5924, 0.6667, 1.0, 0.5833, 1.0, 0.5, 0.6257, 0.5, 0.6633, 0.5, 0.6965, 0.5, 0.6781, 0.5, 0.6423, 0.75, 0.6836, 0.8333, 0.7363, 0.8333, 1.0, 0.75, 1.0, 0.3333, 0.6918, 0.3845, 0.6643, 0.4167, 0.6092, 0.4167, 1.0, 0.3333, 1.0, 0.5, 0.5277, 0.5818, 0.5293, 0.5833, 0.5289, 0.5833, 1.0, 0.5, 1.0, 0.6667, 0.5924, 0.7117, 0.6643, 0.75, 0.6836, 0.75, 1.0, 0.6667, 1.0, 0.08333, 0.75, 0.1667, 0.75, 0.1667, 1.0, 0.08333, 1.0, 0.4167, 0.6092, 0.5, 0.5277, 0.5, 1.0, 0.4167, 1.0, 0.8333, 0.7363, 0.8565, 0.75, 0.9167, 0.75, 0.9167, 1.0, 0.8333, 1.0, 0.9167, 0.75, 1.0, 0.75, 1.0, 1.0, 0.9167, 1.0, 0.5, 0.6965, 0.5, 0.6633, 0.5, 0.6664, 0.5, 0.6828, 0.5, 0.6966, 0.5, 0.6098, 0.5, 0.6039, 0.5, 0.5657, 0.5, 0.5499, 0.5, 0.5485, 0.5, 0.5624, 0.5, 0.5875, 0.1667, 0.75, 0.2386, 0.75, 0.25, 0.7438, 0.25, 1.0, 0.1667, 1.0])
me_cylinder_001.materials.append(mat_russian_secondary)
me_cylinder_001.use_remesh_preserve_volume = False
me_cylinder_001.use_remesh_preserve_attributes = False
me_cylinder_001.use_mirror_vertex_groups = False
me_cylinder_001.update()
me_cube_004 = bpy.data.meshes.new('Cube.004')
me_cube_004.from_pydata([(-0.825, -0.3418, 0.9), (-0.8669, 0.3085, -0.4808), (-1.073e-06, -0.1418, 0.9), (-1.073e-06, 0.146, 0.1169), (0.825, -0.3418, 0.9), (0.8219, -0.1801, 0.5403), (1.842, -0.174, 0.1169), (1.495, 0.3418, -0.9), (0.8669, 0.3085, -0.4808), (1.819, 0.09389, -0.3915), (-0.8219, -0.1801, 0.5403), (-1.842, -0.174, 0.1169), (-1.819, 0.09389, -0.3915), (-1.495, 0.3418, -0.9), (-0.8234, -0.2582, 0.7201), (0.8234, -0.2582, 0.7201)], [], [(4, 15, 5, 6, 9, 7, 8, 3, 2), (0, 2, 3, 1, 13, 12, 11, 10, 14)])
_uv = me_cube_004.uv_layers.new(name='UVMap')
_uv.uv.foreach_set('vector', [0.0, 0.0, 0.0, 0.0, 0.0, 0.0, 0.0, 0.0, 0.0, 0.0, 0.0, 0.0, 0.0, 0.0, 0.0, 0.0, 0.0, 0.0, 0.0, 0.0, 0.0, 0.0, 0.0, 0.0, 0.0, 0.0, 0.0, 0.0, 0.0, 0.0, 0.0, 0.0, 0.0, 0.0, 0.0, 0.0])
me_cube_004.materials.append(mat_russian_primary)
me_cube_004.use_remesh_preserve_volume = False
me_cube_004.use_remesh_preserve_attributes = False
me_cube_004.use_mirror_vertex_groups = False
me_cube_004.update()
me_cube_005 = bpy.data.meshes.new('Cube.005')
me_cube_005.from_pydata([(-0.825, 0.475, 3.225), (-0.825, 0.825, 3.625), (0.825, 0.475, 3.225), (0.825, 0.825, 3.625), (2.384e-07, 1.025, 3.625)], [], [(3, 4, 1, 0, 2)])
_uv = me_cube_005.uv_layers.new(name='UVMap')
_uv.uv.foreach_set('vector', [0.0, 0.0, 0.0, 0.0, 0.0, 0.0, 0.0, 0.0, 0.0, 0.0])
me_cube_005.materials.append(mat_russian_primary)
me_cube_005.use_remesh_preserve_volume = False
me_cube_005.use_remesh_preserve_attributes = False
me_cube_005.use_mirror_vertex_groups = False
me_cube_005.update()
me_cube_006 = bpy.data.meshes.new('Cube.006')
me_cube_006.from_pydata([(-0.825, 0.825, 3.625), (0.825, 0.825, 3.625), (2.384e-07, 1.025, 3.625), (-0.825, 0.875, 3.595), (2.384e-07, 1.075, 3.595), (0.825, 0.875, 3.595)], [], [(0, 2, 4, 3), (4, 2, 1, 5)])
_uv = me_cube_006.uv_layers.new(name='UVMap')
_uv.uv.foreach_set('vector', [0.625, 0.75, 0.625, 0.625, 0.0, 0.0, 0.0, 0.0, 0.0, 0.0, 0.625, 0.625, 0.625, 0.5, 0.0, 0.0])
me_cube_006.materials.append(mat_russian_primary)
me_cube_006.use_remesh_preserve_volume = False
me_cube_006.use_remesh_preserve_attributes = False
me_cube_006.use_mirror_vertex_groups = False
me_cube_006.update()
me_cube_007 = bpy.data.meshes.new('Cube.007')
me_cube_007.from_pydata([(-1.842, 1.043, 2.812), (-1.819, 1.311, 2.304), (-1.495, 1.559, 1.795), (-1.495, 1.559, -2.905), (-1.819, 1.311, -2.996), (-1.842, 1.043, -2.988)], [], [(4, 1, 2, 3), (5, 0, 1, 4)])
_uv = me_cube_007.uv_layers.new(name='UVMap')
_uv.uv.foreach_set('vector', [0.0, 0.0, 0.0, 0.0, 0.0, 0.0, 0.0, 0.0, 0.0, 0.0, 0.0, 0.0, 0.0, 0.0, 0.0, 0.0])
me_cube_007.materials.append(mat_russian_primary)
me_cube_007.use_remesh_preserve_volume = False
me_cube_007.use_remesh_preserve_attributes = False
me_cube_007.use_mirror_vertex_groups = False
me_cube_007.update()
me_cube_008 = bpy.data.meshes.new('Cube.008')
me_cube_008.from_pydata([(-0.825, 0.475, 3.225), (-0.825, 0.825, 3.625), (0.825, 0.475, 3.225), (0.825, 0.825, 3.625), (-0.825, 0.875, 3.595), (-0.825, 0.475, -3.475), (0.825, 0.475, -3.475), (0.825, 0.875, 3.595), (-0.8234, 0.9586, 3.415), (0.8234, 0.9586, 3.415), (-0.8353, 0.9586, -3.832), (0.8352, 0.9586, -3.832), (0.8219, 1.037, 3.235), (0.8374, 1.059, -3.905), (1.842, 1.043, 2.812), (1.842, 1.043, -2.988), (-0.8219, 1.037, 3.235), (-1.842, 1.043, 2.812), (-1.842, 1.043, -2.988), (-0.8374, 1.059, -3.905)], [], [(1, 4, 8, 10, 5, 0), (3, 2, 6, 11, 9, 7), (13, 12, 9, 11), (13, 15, 14, 12), (8, 16, 19, 10), (16, 17, 18, 19)])
_uv = me_cube_008.uv_layers.new(name='UVMap')
_uv.uv.foreach_set('vector', [0.625, 0.75, 0.0, 0.0, 0.0, 0.0, 0.0, 0.0, 0.0, 0.0, 0.0, 0.0, 0.625, 0.5, 0.0, 0.0, 0.0, 0.0, 0.0, 0.0, 0.0, 0.0, 0.0, 0.0, 0.0, 0.0, 0.0, 0.0, 0.0, 0.0, 0.0, 0.0, 0.0, 0.0, 0.0, 0.0, 0.0, 0.0, 0.0, 0.0, 0.0, 0.0, 0.0, 0.0, 0.0, 0.0, 0.0, 0.0, 0.0, 0.0, 0.0, 0.0, 0.0, 0.0, 0.0, 0.0])
me_cube_008.materials.append(mat_russian_primary)
me_cube_008.use_remesh_preserve_volume = False
me_cube_008.use_remesh_preserve_attributes = False
me_cube_008.use_mirror_vertex_groups = False
me_cube_008.update()
me_cube_009 = bpy.data.meshes.new('Cube.009')
me_cube_009.from_pydata([(-0.825, 0.475, -3.475), (0.825, 0.475, -3.475), (1.495, 1.559, -2.905), (-1.495, 1.559, -2.905), (1.819, 1.311, -2.996), (-1.819, 1.311, -2.996), (0.8374, 1.559, -3.405), (-0.8374, 1.559, -3.405), (1.842, 1.043, -2.988), (-1.842, 1.043, -2.988), (0.8374, 1.059, -3.905), (-0.8374, 1.059, -3.905)], [], [(7, 6, 10, 11), (1, 0, 11, 10), (3, 7, 11, 5), (4, 10, 6, 2), (8, 10, 4), (9, 5, 11)])
_uv = me_cube_009.uv_layers.new(name='UVMap')
_uv.uv.foreach_set('vector', [0.0, 0.0, 0.0, 0.0, 0.0, 0.0, 0.0, 0.0, 0.0, 0.0, 0.0, 0.0, 0.0, 0.0, 0.0, 0.0, 0.0, 0.0, 0.0, 0.0, 0.0, 0.0, 0.0, 0.0, 0.0, 0.0, 0.0, 0.0, 0.0, 0.0, 0.0, 0.0, 0.0, 0.0, 0.0, 0.0, 0.0, 0.0, 0.0, 0.0, 0.0, 0.0, 0.0, 0.0])
me_cube_009.materials.append(mat_russian_primary)
me_cube_009.use_remesh_preserve_volume = False
me_cube_009.use_remesh_preserve_attributes = False
me_cube_009.use_mirror_vertex_groups = False
me_cube_009.update()
me_cube_010 = bpy.data.meshes.new('Cube.010')
me_cube_010.from_pydata([(0.9754, -0.35, 0.1379), (1.305, -0.35, -0.4932), (1.158, -0.35, -0.1456), (0.3406, 0.35, -0.3164), (0.4882, 0.35, -0.6671), (0.9348, -0.1337, 0.1304), (1.117, -0.1337, -0.1535), (1.264, -0.1337, -0.5015), (0.817, 0.06145, 0.1084), (1.0, 0.06145, -0.1765), (1.148, 0.06145, -0.5257), (0.6342, 0.2163, 0.0733), (0.8181, 0.2163, -0.2127), (0.9663, 0.2163, -0.5634), (0.405, 0.3157, 0.0277), (0.5895, 0.3157, -0.2593), (0.7382, 0.3157, -0.6112), (-0.9718, -0.35, 0.1462), (-1.156, -0.35, -0.1403), (-1.305, -0.35, -0.4917), (-0.1606, 0.35, -0.03093), (-0.491, 0.35, -0.6691), (-0.3437, 0.35, -0.3169), (-0.9312, -0.1337, 0.1387), (-1.264, -0.1337, -0.5), (-1.116, -0.1337, -0.1482), (-0.8134, 0.06145, 0.1168), (-1.148, 0.06145, -0.5242), (-0.9985, 0.06145, -0.1712), (-0.6306, 0.2163, 0.08173), (-0.9662, 0.2163, -0.5619), (-0.8164, 0.2163, -0.2074), (-0.4013, 0.3157, 0.03616), (-0.7382, 0.3157, -0.6097), (-0.5878, 0.3157, -0.254), (-0.2746, -0.35, 0.6691), (-0.715, -0.35, 0.4657), (-0.435, -0.35, 0.6418), (-0.5962, -0.35, 0.5674), (0.7119, -0.35, 0.4657), (0.2714, -0.35, 0.6691), (0.593, -0.35, 0.5674), (0.4318, -0.35, 0.6418), (0.1574, 0.35, -0.03093), (0.1552, 0.3157, 0.1643), (0.3041, 0.3157, 0.1065), (0.1078, 0.2163, 0.3805), (0.5522, 0.2163, 0.1754), (0.2696, 0.2163, 0.353), (0.4323, 0.2163, 0.2779), (0.1954, 0.06145, 0.5354), (0.638, 0.06145, 0.331), (0.3566, 0.06145, 0.508), (0.5186, 0.06145, 0.4332), (0.693, -0.1337, 0.4312), (0.2519, -0.1337, 0.6348), (0.574, -0.1337, 0.533), (0.4125, -0.1337, 0.6075), (-0.00142, 0.3157, 0.1854), (-0.3039, 0.3157, 0.1108), (-0.1575, 0.3157, 0.1654), (-0.5553, 0.2163, 0.1754), (-0.1109, 0.2163, 0.3805), (-0.4354, 0.2163, 0.2779), (-0.2727, 0.2163, 0.353), (-0.6411, 0.06145, 0.331), (-0.1985, 0.06145, 0.5354), (-0.5217, 0.06145, 0.4332), (-0.3597, 0.06145, 0.508), (-0.255, -0.1337, 0.6348), (-0.6961, -0.1337, 0.4312), (-0.4157, -0.1337, 0.6075), (-0.5771, -0.1337, 0.533)], [], [(61, 29, 26, 65), (65, 26, 23, 70), (32, 29, 61), (14, 47, 11), (11, 47, 51, 8), (8, 51, 54, 5), (70, 23, 17, 36), (46, 62, 66, 50), (43, 20, 58), (50, 66, 69, 55), (5, 54, 39, 0), (55, 69, 35, 40), (16, 4, 3, 15), (15, 3, 43, 14), (13, 16, 15, 12), (12, 15, 14, 11), (10, 13, 12, 9), (9, 12, 11, 8), (7, 10, 9, 6), (6, 9, 8, 5), (1, 7, 6, 2), (2, 6, 5, 0), (58, 62, 46), (32, 20, 22, 34), (34, 22, 21, 33), (29, 32, 34, 31), (31, 34, 33, 30), (26, 29, 31, 28), (28, 31, 30, 27), (23, 26, 28, 25), (25, 28, 27, 24), (17, 23, 25, 18), (18, 25, 24, 19), (58, 44, 43), (44, 45, 43), (45, 14, 43), (32, 59, 20), (59, 60, 20), (60, 58, 20), (39, 54, 56, 41), (41, 56, 57, 42), (42, 57, 55, 40), (35, 69, 71, 37), (37, 71, 72, 38), (38, 72, 70, 36), (62, 58, 60, 64), (64, 60, 59, 63), (63, 59, 32, 61), (66, 62, 64, 68), (68, 64, 63, 67), (67, 63, 61, 65), (69, 66, 68, 71), (71, 68, 67, 72), (72, 67, 65, 70), (47, 14, 45, 49), (49, 45, 44, 48), (48, 44, 58, 46), (51, 47, 49, 53), (53, 49, 48, 52), (52, 48, 46, 50), (54, 51, 53, 56), (56, 53, 52, 57), (57, 52, 50, 55)])
_uv = me_cube_010.uv_layers.new(name='UVMap')
_uv.uv.foreach_set('vector', [0.5, 0.7065, 0.5, 0.7133, 0.4485, 0.7883, 0.4485, 0.7657, 0.4485, 0.7657, 0.4485, 0.7883, 0.4136, 0.7973, 0.4136, 0.7685, 0.5, 0.6621, 0.5, 0.7133, 0.5, 0.7065, 0.5, 0.521, 0.5, 0.5035, 0.5, 0.4908, 0.5, 0.4908, 0.5, 0.5035, 0.4485, 0.4837, 0.4485, 0.4596, 0.4485, 0.4596, 0.4485, 0.4837, 0.4136, 0.4813, 0.4136, 0.4515, 0.4136, 0.7685, 0.4136, 0.7973, 0.375, 0.8003, 0.375, 0.7695, 0.5, 0.5874, 0.5, 0.6331, 0.4485, 0.6744, 0.4485, 0.5756, 0.5, 0.555, 0.5, 0.6137, 0.5, 0.5986, 0.4485, 0.5756, 0.4485, 0.6744, 0.4136, 0.684, 0.4136, 0.566, 0.4136, 0.4515, 0.4136, 0.4813, 0.375, 0.4805, 0.375, 0.4489, 0.4136, 0.566, 0.4136, 0.684, 0.375, 0.687, 0.375, 0.563, 0.5, 0.4464, 0.5, 0.4692, 0.5, 0.5135, 0.5, 0.4849, 0.5, 0.4849, 0.5, 0.5135, 0.5, 0.555, 0.5, 0.521, 0.511, 0.4272, 0.5, 0.4464, 0.5, 0.4849, 0.5028, 0.4598, 0.5028, 0.4598, 0.5, 0.4849, 0.5, 0.521, 0.5, 0.4908, 0.4641, 0.4024, 0.511, 0.4272, 0.5028, 0.4598, 0.4525, 0.432, 0.4525, 0.432, 0.5028, 0.4598, 0.5, 0.4908, 0.4485, 0.4596, 0.4202, 0.3964, 0.4641, 0.4024, 0.4525, 0.432, 0.4153, 0.4254, 0.4153, 0.4254, 0.4525, 0.432, 0.4485, 0.4596, 0.4136, 0.4515, 0.3774, 0.4016, 0.4202, 0.3964, 0.4153, 0.4254, 0.3756, 0.4253, 0.3756, 0.4253, 0.4153, 0.4254, 0.4136, 0.4515, 0.375, 0.4489, 0.5, 0.5986, 0.5, 0.6331, 0.5, 0.5874, 0.5, 0.6621, 0.5, 0.6132, 0.5, 0.6164, 0.5, 0.6703, 0.5, 0.6703, 0.5, 0.6164, 0.5, 0.6039, 0.5, 0.6633, 0.5, 0.7133, 0.5, 0.6621, 0.5, 0.6703, 0.5, 0.7259, 0.5, 0.7259, 0.5, 0.6703, 0.5, 0.6633, 0.5, 0.7244, 0.4485, 0.7883, 0.5, 0.7133, 0.5057, 0.7245, 0.4541, 0.8078, 0.4541, 0.8078, 0.5057, 0.7245, 0.5222, 0.7179, 0.4706, 0.8096, 0.4136, 0.7973, 0.4485, 0.7883, 0.4509, 0.8163, 0.4161, 0.8233, 0.4161, 0.8233, 0.4509, 0.8163, 0.4581, 0.8471, 0.4232, 0.8521, 0.375, 0.8003, 0.4136, 0.7973, 0.4146, 0.8235, 0.3756, 0.8242, 0.3756, 0.8242, 0.4146, 0.8235, 0.4173, 0.8524, 0.3774, 0.8481, 0.5, 0.5986, 0.5, 0.5669, 0.5, 0.5549, 0.5, 0.5669, 0.5, 0.535, 0.5, 0.5549, 0.5, 0.535, 0.5, 0.511, 0.5, 0.5549, 0.5, 0.6621, 0.5, 0.6518, 0.5, 0.6137, 0.5, 0.6518, 0.5, 0.6319, 0.5, 0.6137, 0.5, 0.6319, 0.5, 0.6077, 0.5, 0.6137, 0.375, 0.4805, 0.4136, 0.4813, 0.415, 0.4932, 0.3755, 0.4934, 0.3755, 0.4934, 0.415, 0.4932, 0.415, 0.5285, 0.3755, 0.5266, 0.3755, 0.5266, 0.415, 0.5285, 0.4136, 0.566, 0.375, 0.563, 0.375, 0.687, 0.4136, 0.684, 0.415, 0.7215, 0.3755, 0.7234, 0.3755, 0.7234, 0.415, 0.7215, 0.415, 0.7567, 0.3755, 0.7566, 0.3755, 0.7566, 0.415, 0.7567, 0.4136, 0.7685, 0.375, 0.7695, 0.5, 0.6331, 0.5, 0.5986, 0.5, 0.6281, 0.5023, 0.665, 0.5023, 0.665, 0.5, 0.6281, 0.5, 0.6518, 0.5023, 0.6925, 0.5023, 0.6925, 0.5, 0.6518, 0.5, 0.6621, 0.5, 0.7065, 0.4485, 0.6744, 0.5, 0.6331, 0.5023, 0.665, 0.4517, 0.7137, 0.4517, 0.7137, 0.5023, 0.665, 0.5023, 0.6925, 0.4517, 0.7503, 0.4517, 0.7503, 0.5023, 0.6925, 0.5, 0.7065, 0.4485, 0.7657, 0.4136, 0.684, 0.4485, 0.6744, 0.4517, 0.7137, 0.415, 0.7215, 0.415, 0.7215, 0.4517, 0.7137, 0.4517, 0.7503, 0.415, 0.7567, 0.415, 0.7567, 0.4517, 0.7503, 0.4485, 0.7657, 0.4136, 0.7685, 0.5, 0.5035, 0.5, 0.521, 0.5, 0.5373, 0.5023, 0.5209, 0.5023, 0.5209, 0.5, 0.5373, 0.5, 0.5669, 0.5023, 0.5529, 0.5023, 0.5529, 0.5, 0.5669, 0.5, 0.5986, 0.5, 0.5874, 0.4485, 0.4837, 0.5, 0.5035, 0.5023, 0.5209, 0.4517, 0.498, 0.4517, 0.498, 0.5023, 0.5209, 0.5023, 0.5529, 0.4517, 0.5349, 0.4517, 0.5349, 0.5023, 0.5529, 0.5, 0.5874, 0.4485, 0.5756, 0.4136, 0.4813, 0.4485, 0.4837, 0.4517, 0.498, 0.415, 0.4932, 0.415, 0.4932, 0.4517, 0.498, 0.4517, 0.5349, 0.415, 0.5285, 0.415, 0.5285, 0.4517, 0.5349, 0.4485, 0.5756, 0.4136, 0.566])
me_cube_010.materials.append(mat_russian_primary)
me_cube_010.use_remesh_preserve_volume = False
me_cube_010.use_remesh_preserve_attributes = False
me_cube_010.use_mirror_vertex_groups = False
me_cube_010.update()
me_cube_011 = bpy.data.meshes.new('Cube.011')
me_cube_011.from_pydata([(1.416, -0.35, 0.09931), (1.44, -0.35, 0.4269), (1.402, -0.35, 0.7977), (1.305, -0.35, 1.175), (0.5986, 0.35, -0.08682), (0.4889, 0.35, 1.001), (0.5864, 0.35, 0.6199), (0.6242, 0.35, 0.245), (1.375, -0.1337, 0.08964), (1.265, -0.1337, 1.167), (1.362, -0.1337, 0.7889), (1.4, -0.1337, 0.4176), (1.259, 0.06145, 0.06188), (1.148, 0.06145, 1.143), (1.246, 0.06145, 0.7635), (1.284, 0.06145, 0.391), (1.078, 0.2163, 0.01957), (0.967, 0.2163, 1.105), (1.065, 0.2163, 0.7241), (1.103, 0.2163, 0.35), (0.8506, 0.3157, -0.03201), (0.739, 0.3157, 1.057), (0.8374, 0.3157, 0.675), (0.8758, 0.3157, 0.2996), (-1.415, -0.35, 0.08911), (-1.304, -0.35, 1.177), (-1.402, -0.35, 0.795), (-1.44, -0.35, 0.4202), (-0.5983, 0.35, -0.09715), (-0.6245, 0.35, 0.2378), (-0.5872, 0.35, 0.6157), (-0.4902, 0.35, 0.9995), (-1.375, -0.1337, 0.07943), (-1.4, -0.1337, 0.411), (-1.362, -0.1337, 0.7863), (-1.264, -0.1337, 1.169), (-1.259, 0.06145, 0.05163), (-1.284, 0.06145, 0.3843), (-1.246, 0.06145, 0.7608), (-1.147, 0.06145, 1.144), (-1.078, 0.2163, 0.009277), (-1.103, 0.2163, 0.3434), (-1.065, 0.2163, 0.7215), (-0.9655, 0.2163, 1.107), (-0.8503, 0.3157, -0.04234), (-0.8758, 0.3157, 0.2929), (-0.8369, 0.3157, 0.6723), (-0.7375, 0.3157, 1.059), (-0.5294, 0.35, -0.4592), (-1.174, -0.35, -1.177), (-0.7294, 0.3157, -0.6774), (-0.9092, 0.2163, -0.8772), (-1.052, 0.06145, -1.038), (-1.143, -0.1337, -1.141), (0.5277, 0.35, -0.4592), (1.173, -0.35, -1.177), (0.7277, 0.3157, -0.6774), (0.9075, 0.2163, -0.8772), (1.05, 0.06145, -1.038), (1.141, -0.1337, -1.141)], [], [(59, 8, 0, 55), (28, 48, 50, 44), (54, 4, 20, 56), (57, 16, 12, 58), (58, 12, 8, 59), (56, 20, 16, 57), (44, 50, 51, 40), (40, 51, 52, 36), (36, 52, 53, 32), (20, 4, 7, 23), (23, 7, 6, 22), (22, 6, 5, 21), (16, 20, 23, 19), (19, 23, 22, 18), (18, 22, 21, 17), (12, 16, 19, 15), (15, 19, 18, 14), (14, 18, 17, 13), (8, 12, 15, 11), (11, 15, 14, 10), (10, 14, 13, 9), (0, 8, 11, 1), (1, 11, 10, 2), (2, 10, 9, 3), (47, 31, 30, 46), (46, 30, 29, 45), (45, 29, 28, 44), (43, 47, 46, 42), (42, 46, 45, 41), (41, 45, 44, 40), (39, 43, 42, 38), (38, 42, 41, 37), (37, 41, 40, 36), (35, 39, 38, 34), (34, 38, 37, 33), (33, 37, 36, 32), (25, 35, 34, 26), (26, 34, 33, 27), (27, 33, 32, 24), (32, 53, 49, 24)])
_uv = me_cube_011.uv_layers.new(name='UVMap')
_uv.uv.foreach_set('vector', [0.4136, 0.268, 0.4136, 0.3288, 0.375, 0.3299, 0.375, 0.2685, 0.5, 0.4133, 0.5, 0.3262, 0.5, 0.2758, 0.5, 0.4477, 0.5, 0.3053, 0.5, 0.3395, 0.5, 0.3358, 0.5, 0.2861, 0.5, 0.2754, 0.5, 0.3331, 0.4485, 0.3254, 0.4485, 0.2666, 0.4485, 0.2666, 0.4485, 0.3254, 0.4136, 0.3288, 0.4136, 0.268, 0.5, 0.2861, 0.5, 0.3358, 0.5, 0.3331, 0.5, 0.2754, 0.5, 0.4477, 0.5, 0.2758, 0.5, 0.2219, 0.5, 0.4859, 0.5, 0.4859, 0.5, 0.2219, 0.5, 0.169, 0.5, 0.5355, 0.4485, 0.9235, 0.4485, 0.9759, 0.4136, 0.98, 0.4136, 0.9213, 0.5, 0.3358, 0.5, 0.3395, 0.5, 0.3721, 0.5, 0.3629, 0.5, 0.3629, 0.5, 0.3721, 0.5, 0.4153, 0.5, 0.3992, 0.5, 0.3992, 0.5, 0.4153, 0.5, 0.4692, 0.5, 0.4464, 0.5, 0.3331, 0.5, 0.3358, 0.5, 0.3629, 0.5028, 0.3558, 0.5028, 0.3558, 0.5, 0.3629, 0.5, 0.3992, 0.511, 0.3857, 0.511, 0.3857, 0.5, 0.3992, 0.5, 0.4464, 0.511, 0.4272, 0.4485, 0.3254, 0.5, 0.3331, 0.5028, 0.3558, 0.4525, 0.3436, 0.4525, 0.3436, 0.5028, 0.3558, 0.511, 0.3857, 0.4641, 0.3661, 0.4641, 0.3661, 0.511, 0.3857, 0.511, 0.4272, 0.4641, 0.4024, 0.4136, 0.3288, 0.4485, 0.3254, 0.4525, 0.3436, 0.4153, 0.3447, 0.4153, 0.3447, 0.4525, 0.3436, 0.4641, 0.3661, 0.4202, 0.3625, 0.4202, 0.3625, 0.4641, 0.3661, 0.4641, 0.4024, 0.4202, 0.3964, 0.375, 0.3299, 0.4136, 0.3288, 0.4153, 0.3447, 0.3756, 0.3478, 0.3756, 0.3478, 0.4153, 0.3447, 0.4202, 0.3625, 0.3774, 0.3708, 0.3774, 0.3708, 0.4202, 0.3625, 0.4202, 0.3964, 0.3774, 0.4016, 0.5, 0.6633, 0.5, 0.6039, 0.5, 0.5628, 0.5, 0.617, 0.5, 0.617, 0.5, 0.5628, 0.5, 0.4896, 0.5, 0.5337, 0.5, 0.5337, 0.5, 0.4896, 0.5, 0.4133, 0.5, 0.4477, 0.5, 0.7244, 0.5, 0.6633, 0.5, 0.617, 0.5, 0.6729, 0.5, 0.6729, 0.5, 0.617, 0.5, 0.5337, 0.5, 0.5803, 0.5, 0.5803, 0.5, 0.5337, 0.5, 0.4477, 0.5, 0.4859, 0.4706, 0.8096, 0.5222, 0.7179, 0.5, 0.7708, 0.4862, 0.7975, 0.5, 0.7428, 0.5, 0.6695, 0.5, 0.5794, 0.5, 0.641, 0.5, 0.641, 0.5, 0.5794, 0.5, 0.4859, 0.5, 0.5355, 0.4232, 0.8521, 0.4581, 0.8471, 0.4485, 0.8706, 0.4308, 0.8723, 0.4232, 0.8884, 0.4581, 0.8905, 0.4509, 0.9078, 0.4161, 0.9057, 0.4161, 0.9057, 0.4509, 0.9078, 0.4485, 0.9235, 0.4136, 0.9213, 0.3774, 0.8481, 0.4173, 0.8524, 0.4173, 0.8884, 0.3774, 0.8792, 0.3774, 0.8792, 0.4173, 0.8884, 0.4146, 0.9057, 0.3756, 0.9025, 0.3756, 0.9025, 0.4146, 0.9057, 0.4136, 0.9213, 0.375, 0.9206, 0.4136, 0.9213, 0.4136, 0.98, 0.375, 0.9815, 0.375, 0.9206])
me_cube_011.materials.append(mat_russian_primary)
me_cube_011.use_remesh_preserve_volume = False
me_cube_011.use_remesh_preserve_attributes = False
me_cube_011.use_mirror_vertex_groups = False
me_cube_011.update()
me_cube_013 = bpy.data.meshes.new('Cube.013')
me_cube_013.from_pydata([(0.8219, 1.037, 3.235), (1.842, 1.043, 2.812), (-0.8219, 1.037, 3.235), (-1.842, 1.043, 2.812), (1.842, 1.043, -2.988), (-1.842, 1.043, -2.988), (0.8374, 1.059, -3.905), (-0.8374, 1.059, -3.905), (1.842, 1.043, -3.888), (-1.842, 1.043, -3.888), (-0.8374, 0.9586, -4.105), (-1.842, 0.9428, -4.088), (0.8354, 0.9586, -4.105), (1.842, 0.9428, -4.088), (-0.8374, 0.8586, -4.105), (-1.842, 0.8428, -4.088), (0.8333, 0.8586, -4.105), (1.842, 0.8428, -4.088), (-0.8354, 0.9586, -3.905), (-1.842, 0.9428, -3.888), (0.8353, 0.9586, -3.905), (1.842, 0.9428, -3.888), (-0.825, 0.9586, 3.595), (-1.842, 0.9428, 3.612), (0.825, 0.9586, 3.595), (1.842, 0.9428, 3.612), (-0.825, 0.9586, 3.795), (-1.842, 0.9428, 3.812), (0.825, 0.9586, 3.795), (1.842, 0.9428, 3.812), (-0.825, 0.8586, 3.795), (-1.842, 0.8428, 3.812), (0.825, 0.8586, 3.795), (1.842, 0.8428, 3.812), (-0.825, 1.059, 3.595), (-1.842, 1.043, 3.612), (0.825, 1.059, 3.595), (1.842, 1.043, 3.612), (-0.8234, 0.9586, 3.415), (0.8234, 0.9586, 3.415), (-0.8353, 0.9586, -3.832), (0.8352, 0.9586, -3.832), (0.8333, 0.8586, -4.105), (1.842, 0.8428, -4.088), (0.8353, 0.9586, -3.905), (1.842, 0.9428, -3.888), (0.825, 0.9586, 3.595), (1.842, 0.9428, 3.612), (0.825, 0.8586, 3.795), (1.842, 0.8428, 3.812)], [], [(8, 6, 4), (7, 9, 5), (9, 7, 10, 11), (6, 8, 13, 12), (12, 13, 17, 16), (11, 10, 14, 15), (15, 14, 18, 19), (19, 18, 22, 23), (28, 32, 33, 29), (27, 31, 30, 26), (22, 30, 31, 23), (28, 29, 37, 36), (26, 34, 35, 27), (2, 3, 35, 34), (0, 36, 37, 1), (2, 34, 26, 30, 22, 38), (28, 36, 24, 32), (0, 39, 24, 36), (1, 37, 29, 33, 25, 21, 17, 13, 8, 4), (5, 9, 11, 15, 19, 23, 31, 27, 35, 3), (12, 16, 20, 6), (7, 18, 14, 10), (18, 7, 40), (6, 20, 41), (42, 43, 45, 44), (44, 45, 47, 46), (46, 47, 49, 48)])
me_cube_013.polygons.foreach_set('material_index', [0, 0, 0, 0, 0, 0, 0, 0, 0, 0, 0, 0, 0, 0, 0, 0, 0, 0, 0, 0, 0, 0, 0, 0, 1, 1, 1])
_uv = me_cube_013.uv_layers.new(name='UVMap')
_uv.uv.foreach_set('vector', [0.0, 0.0, 0.0, 0.0, 0.0, 0.0, 0.0, 0.0, 0.0, 0.0, 0.0, 0.0, 0.0, 0.0, 0.0, 0.0, 0.0, 0.0, 0.0, 0.0, 0.0, 0.0, 0.0, 0.0, 0.0, 0.0, 0.0, 0.0, 0.0, 0.0, 0.0, 0.0, 0.0, 0.0, 0.0, 0.0, 0.0, 0.0, 0.0, 0.0, 0.0, 0.0, 0.0, 0.0, 0.0, 0.0, 0.0, 0.0, 0.0, 0.0, 0.0, 0.0, 0.0, 0.0, 0.0, 0.0, 0.0, 0.0, 0.0, 0.0, 0.0, 0.0, 0.0, 0.0, 0.0, 0.0, 0.0, 0.0, 0.0, 0.0, 0.0, 0.0, 0.0, 0.0, 0.0, 0.0, 0.0, 0.0, 0.0, 0.0, 0.0, 0.0, 0.0, 0.0, 0.0, 0.0, 0.0, 0.0, 0.0, 0.0, 0.0, 0.0, 0.0, 0.0, 0.0, 0.0, 0.0, 0.0, 0.0, 0.0, 0.0, 0.0, 0.0, 0.0, 0.0, 0.0, 0.0, 0.0, 0.0, 0.0, 0.0, 0.0, 0.0, 0.0, 0.0, 0.0, 0.0, 0.0, 0.0, 0.0, 0.0, 0.0, 0.0, 0.0, 0.0, 0.0, 0.0, 0.0, 0.0, 0.0, 0.0, 0.0, 0.0, 0.0, 0.0, 0.0, 0.0, 0.0, 0.0, 0.0, 0.0, 0.0, 0.0, 0.0, 0.0, 0.0, 0.0, 0.0, 0.0, 0.0, 0.0, 0.0, 0.0, 0.0, 0.0, 0.0, 0.0, 0.0, 0.0, 0.0, 0.0, 0.0, 0.0, 0.0, 0.0, 0.0, 0.0, 0.0, 0.0, 0.0, 0.0, 0.0, 0.0, 0.0, 0.0, 0.0, 0.0, 0.0, 0.0, 0.0, 0.0, 0.0, 0.0, 0.0, 0.0, 0.0, 0.0, 0.0, 0.0, 0.0, 0.0, 0.0, 0.0, 0.0, 0.0, 0.0, 0.0, 0.0, 0.0, 0.0, 0.0, 0.0, 0.0, 0.0, 0.0, 0.0, 0.0, 0.0, 0.0, 0.0, 0.0, 0.0, 0.0, 0.0, 0.0, 0.0, 0.0, 0.0, 0.0, 0.0, 0.0, 0.0, 0.0, 0.0, 0.0, 0.0, 0.0, 0.0, 0.0, 0.0, 0.0, 0.0, 0.0, 0.0, 0.0, 0.0])
me_cube_013.materials.append(mat_russian_secondary)
me_cube_013.materials.append(mat_russian_primary)
me_cube_013.use_remesh_preserve_volume = False
me_cube_013.use_remesh_preserve_attributes = False
me_cube_013.use_mirror_vertex_groups = False
me_cube_013.update()
me_cube_014 = bpy.data.meshes.new('Cube.014')
me_cube_014.from_pydata([(-0.8669, 1.525, 2.214), (2.384e-07, 1.363, 2.812), (0.8669, 1.525, 2.214)], [], [(2, 0, 1)])
_uv = me_cube_014.uv_layers.new(name='UVMap')
_uv.uv.foreach_set('vector', [0.0, 0.0, 0.0, 0.0, 0.0, 0.0])
me_cube_014.materials.append(mat_russian_primary)
me_cube_014.use_remesh_preserve_volume = False
me_cube_014.use_remesh_preserve_attributes = False
me_cube_014.use_mirror_vertex_groups = False
me_cube_014.update()
me_cylinder_002 = bpy.data.meshes.new('Cylinder.002')
me_cylinder_002.from_pydata([(-0.1103, -0.006094, 0.06384), (0.1397, -0.04035, 0.1197), (0.3, 0.09391, 0.0), (0.2598, 0.09391, 0.15), (0.15, 0.09391, 0.2598), (1.341e-07, 0.09391, 0.3), (-0.15, 0.09391, 0.2598), (-0.2598, 0.09391, 0.15), (-0.3, 0.09391, 0.0), (-0.2598, 0.09391, -0.15), (-0.15, 0.09391, -0.2598), (-1.639e-07, 0.09391, -0.3), (0.15, 0.09391, -0.2598), (0.2598, 0.09391, -0.15), (0.2611, -0.09327, 0.1452), (0.2598, -0.09357, 0.15), (0.3, -0.09391, 0.0), (0.2598, -0.06131, -0.15), (0.2195, -0.04035, -0.1903), (0.15, -0.02906, -0.2598), (-1.639e-07, -0.008342, -0.3), (0.15, -0.06818, 0.2598), (0.07165, -0.04035, 0.2808), (1.341e-07, -0.0324, 0.3), (-0.01863, -0.006094, -0.295), (-0.15, -0.01146, 0.2598), (-0.1801, -0.006094, 0.2297), (-0.15, -0.006094, -0.2598), (-0.2598, -0.006094, -0.15), (-0.3, -0.006094, 0.0), (-0.2598, -0.006094, 0.15)], [], [(1, 22, 23, 25, 26, 0), (3, 2, 13, 12, 11, 10, 9, 8, 7, 6, 5, 4), (19, 20, 11, 12), (25, 23, 5, 6), (15, 14, 16, 2, 3), (16, 17, 13, 2), (18, 1, 0, 24, 20, 19), (20, 24, 27, 10, 11), (21, 15, 3, 4), (14, 1, 18, 17, 16), (23, 22, 21, 4, 5), (24, 0, 26, 30, 29, 28, 27), (30, 26, 25, 6, 7), (27, 28, 9, 10), (17, 18, 19, 12, 13), (28, 29, 8, 9), (29, 30, 7, 8), (22, 1, 14, 15, 21)])
_uv = me_cylinder_002.uv_layers.new(name='UVMap')
_uv.uv.foreach_set('vector', [0.5, 0.4464, 0.5, 0.464, 0.5, 0.4735, 0.5, 0.4887, 0.5, 0.4902, 0.5, 0.4692, 0.37, 0.4578, 0.25, 0.49, 0.13, 0.4578, 0.04215, 0.37, 0.01, 0.25, 0.04215, 0.13, 0.13, 0.04215, 0.25, 0.01, 0.37, 0.04215, 0.4578, 0.13, 0.49, 0.25, 0.4578, 0.37, 0.1667, 0.6926, 0.25, 0.7444, 0.25, 1.0, 0.1667, 1.0, 0.6667, 0.7366, 0.75, 0.6842, 0.75, 1.0, 0.6667, 1.0, 0.9167, 0.5313, 0.9194, 0.5321, 1.0, 0.5305, 1.0, 1.0, 0.9167, 1.0, 7.451e-08, 0.5305, 0.08333, 0.612, 0.08333, 1.0, 7.451e-08, 1.0, 0.5, 0.4082, 0.5, 0.4464, 0.5, 0.4692, 0.5, 0.4185, 0.5, 0.4161, 0.5, 0.4073, 0.25, 0.7444, 0.2604, 0.75, 0.3333, 0.75, 0.3333, 1.0, 0.25, 1.0, 0.8333, 0.5948, 0.9167, 0.5313, 0.9167, 1.0, 0.8333, 1.0, 0.5058, 0.4362, 0.5, 0.4464, 0.5, 0.4082, 0.5023, 0.4086, 0.5059, 0.4192, 0.75, 0.6842, 0.7898, 0.6643, 0.8333, 0.5948, 0.8333, 1.0, 0.75, 1.0, 0.5, 0.4185, 0.5, 0.4692, 0.5, 0.4902, 0.5, 0.4912, 0.5, 0.4803, 0.5, 0.4593, 0.5, 0.4355, 0.5833, 0.75, 0.6438, 0.75, 0.6667, 0.7366, 0.6667, 1.0, 0.5833, 1.0, 0.3333, 0.75, 0.4167, 0.75, 0.4167, 1.0, 0.3333, 1.0, 0.08333, 0.612, 0.1139, 0.6643, 0.1667, 0.6926, 0.1667, 1.0, 0.08333, 1.0, 0.4167, 0.75, 0.5, 0.75, 0.5, 1.0, 0.4167, 1.0, 0.5, 0.75, 0.5833, 0.75, 0.5833, 1.0, 0.5, 1.0, 0.5, 0.464, 0.5, 0.4464, 0.5058, 0.4362, 0.5058, 0.4366, 0.5021, 0.4542])
me_cylinder_002.materials.append(mat_russian_secondary)
me_cylinder_002.use_remesh_preserve_volume = False
me_cylinder_002.use_remesh_preserve_attributes = False
me_cylinder_002.use_mirror_vertex_groups = False
me_cylinder_002.update()
me_cube_015 = bpy.data.meshes.new('Cube.015')
me_cube_015.from_pydata([(0.1232, -0.2613, 3.142), (-0.2232, 0.2546, 2.125), (0.1, 0.006667, 2.633), (-0.2232, 0.2546, -2.575), (0.1, 0.006667, -2.667), (0.1232, -0.2613, -2.658)], [], [(3, 1, 2, 4), (5, 4, 2, 0)])
_uv = me_cube_015.uv_layers.new(name='UVMap')
_uv.uv.foreach_set('vector', [0.0, 0.0, 0.0, 0.0, 0.0, 0.0, 0.0, 0.0, 0.0, 0.0, 0.0, 0.0, 0.0, 0.0, 0.0, 0.0])
me_cube_015.materials.append(mat_russian_primary)
me_cube_015.use_remesh_preserve_volume = False
me_cube_015.use_remesh_preserve_attributes = False
me_cube_015.use_mirror_vertex_groups = False
me_cube_015.update()
me_cube_016 = bpy.data.meshes.new('Cube.016')
me_cube_016.from_pydata([(1.843, 0.6778, -4.105), (0.8382, 0.6778, -4.088), (1.845, 0.7678, -3.905), (0.8382, 0.7678, -3.888), (1.855, 0.7678, 3.595), (0.8382, 0.7678, 3.612), (1.855, 0.6778, 3.795), (0.8382, 0.6778, 3.812), (1.843, 0.2278, -4.105), (0.8382, 0.2278, -4.088), (1.843, -0.04216, -3.505), (0.8382, -0.04216, -3.488), (1.843, -0.04216, 3.195), (0.8382, -0.04216, 3.212), (1.855, 0.3278, 3.795), (0.8382, 0.3278, 3.812)], [], [(1, 3, 2, 0), (3, 5, 4, 2), (4, 5, 7, 6), (1, 0, 8, 9), (9, 8, 10, 11), (11, 10, 12, 13), (6, 7, 15, 14), (12, 14, 15, 13), (3, 1, 9, 11, 13, 15, 7, 5), (2, 4, 6, 14, 12, 10, 8, 0)])
_uv = me_cube_016.uv_layers.new(name='UVMap')
_uv.uv.foreach_set('vector', [0.0, 0.0, 0.0, 0.0, 0.0, 0.0, 0.0, 0.0, 0.0, 0.0, 0.0, 0.0, 0.0, 0.0, 0.0, 0.0, 0.0, 0.0, 0.0, 0.0, 0.0, 0.0, 0.0, 0.0, 0.0, 0.0, 0.0, 0.0, 0.0, 0.0, 0.0, 0.0, 0.0, 0.0, 0.0, 0.0, 0.0, 0.0, 0.0, 0.0, 0.0, 0.0, 0.0, 0.0, 0.0, 0.0, 0.0, 0.0, 0.0, 0.0, 0.0, 0.0, 0.0, 0.0, 0.0, 0.0, 0.0, 0.0, 0.0, 0.0, 0.0, 0.0, 0.0, 0.0, 0.0, 0.0, 0.0, 0.0, 0.0, 0.0, 0.0, 0.0, 0.0, 0.0, 0.0, 0.0, 0.0, 0.0, 0.0, 0.0, 0.0, 0.0, 0.0, 0.0, 0.0, 0.0, 0.0, 0.0, 0.0, 0.0, 0.0, 0.0, 0.0, 0.0, 0.0, 0.0])
me_cube_016.materials.append(mat_tracks)
me_cube_016.use_remesh_preserve_volume = False
me_cube_016.use_remesh_preserve_attributes = False
me_cube_016.use_mirror_vertex_groups = False
me_cube_016.update()

# ---- objects
ob_hull = bpy.data.objects.new('Hull', me_cube_001)
ob_turret_rear = bpy.data.objects.new('Turret Rear', me_cube)
ob_gun = bpy.data.objects.new('Gun', me_cube_002)
ob_right_track = bpy.data.objects.new('Right Track', me_cube_003)
ob_right_cupola = bpy.data.objects.new('Right Cupola', me_cylinder_001)
ob_upper_glacis = bpy.data.objects.new('Upper Glacis', me_cube_004)
ob_lower_glacis = bpy.data.objects.new('Lower Glacis', me_cube_005)
ob_beak = bpy.data.objects.new('Beak', me_cube_006)
ob_right_side = bpy.data.objects.new('Right Side', me_cube_007)
ob_hull_sides = bpy.data.objects.new('Hull Sides', me_cube_008)
ob_rear = bpy.data.objects.new('Rear', me_cube_009)
ob_turret_front = bpy.data.objects.new('Turret Front', me_cube_010)
ob_turret_sides = bpy.data.objects.new('Turret Sides', me_cube_011)
ob_side_skirts = bpy.data.objects.new('Side Skirts', me_cube_013)
ob_driver_port = bpy.data.objects.new('Driver Port', me_cube_014)
ob_left_cupola = bpy.data.objects.new('Left Cupola', me_cylinder_002)
ob_left_side = bpy.data.objects.new('Left Side', me_cube_015)
ob_left_track = bpy.data.objects.new('Left Track', me_cube_016)

# ---- transforms, parenting, visibility, modifiers, constraints
ob_hull.location = (0.0, 0.0, 0.0)
ob_hull.rotation_euler = (1.571, -2.22e-16, -2.22e-16)
ob_hull.show_wire = True
ob_hull.lineart.crease_threshold = 0.0
ob_turret_rear.location = (0.0007723, -0.15, 1.91)
ob_turret_rear.rotation_euler = (1.571, -2.22e-16, -2.22e-16)
ob_turret_rear.show_wire = True
ob_turret_rear.lineart.crease_threshold = 0.0
ob_gun.location = (0.0003781, -2.081, 1.701)
ob_gun.rotation_euler = (1.571, -2.22e-16, -2.22e-16)
ob_gun.show_wire = True
ob_gun.lineart.crease_threshold = 0.0
ob_right_track.location = (0.0, 0.0, 0.0)
ob_right_track.rotation_euler = (1.571, -2.22e-16, -2.22e-16)
ob_right_track.show_wire = True
ob_right_track.lineart.crease_threshold = 0.0
ob_right_cupola.location = (-0.6, -0.7, 2.266)
ob_right_cupola.rotation_euler = (1.571, -2.22e-16, -2.22e-16)
ob_right_cupola.show_wire = True
ob_right_cupola.lineart.crease_threshold = 0.0
ob_upper_glacis.location = (1.311e-06, -2.695, 1.217)
ob_upper_glacis.rotation_euler = (1.571, -2.22e-16, -2.22e-16)
ob_upper_glacis.show_wire = True
ob_upper_glacis.lineart.crease_threshold = 0.0
ob_lower_glacis.location = (0.0, 0.0, 0.0)
ob_lower_glacis.rotation_euler = (1.571, -2.22e-16, -2.22e-16)
ob_lower_glacis.show_wire = True
ob_lower_glacis.lineart.crease_threshold = 0.0
ob_beak.location = (0.0, 0.0, 0.0)
ob_beak.rotation_euler = (1.571, -2.22e-16, -2.22e-16)
ob_beak.show_wire = True
ob_beak.lineart.crease_threshold = 0.0
ob_right_side.location = (0.0, 0.0, 0.0)
ob_right_side.rotation_euler = (1.571, -2.22e-16, -2.22e-16)
ob_right_side.show_wire = True
ob_right_side.lineart.crease_threshold = 0.0
ob_hull_sides.location = (0.0, 0.0, 0.0)
ob_hull_sides.rotation_euler = (1.571, -2.22e-16, -2.22e-16)
ob_hull_sides.show_wire = True
ob_hull_sides.lineart.crease_threshold = 0.0
ob_rear.location = (0.0, 0.0, 0.0)
ob_rear.rotation_euler = (1.571, -2.22e-16, -2.22e-16)
ob_rear.show_wire = True
ob_rear.lineart.crease_threshold = 0.0
ob_turret_front.location = (0.001507, -1.431, 1.91)
ob_turret_front.rotation_euler = (1.571, -2.22e-16, -2.22e-16)
ob_turret_front.show_wire = True
ob_turret_front.lineart.crease_threshold = 0.0
ob_turret_sides.location = (0.0007723, 0.2376, 1.91)
ob_turret_sides.rotation_euler = (1.571, -2.22e-16, -2.22e-16)
ob_turret_sides.show_wire = True
ob_turret_sides.lineart.crease_threshold = 0.0
ob_side_skirts.location = (0.0, 0.0, 0.0)
ob_side_skirts.rotation_euler = (1.571, -2.22e-16, -2.22e-16)
ob_side_skirts.show_wire = True
ob_side_skirts.lineart.crease_threshold = 0.0
ob_driver_port.location = (0.0, 0.0, 0.0)
ob_driver_port.rotation_euler = (1.571, -2.22e-16, -2.22e-16)
ob_driver_port.show_wire = True
ob_driver_port.lineart.crease_threshold = 0.0
ob_left_cupola.location = (0.6, -0.7, 2.266)
ob_left_cupola.rotation_euler = (1.571, -2.22e-16, -2.22e-16)
ob_left_cupola.show_wire = True
ob_left_cupola.lineart.crease_threshold = 0.0
ob_left_side.location = (1.719, 0.3298, 1.304)
ob_left_side.rotation_euler = (1.571, -2.22e-16, -2.22e-16)
ob_left_side.show_wire = True
ob_left_side.lineart.crease_threshold = 0.0
ob_left_track.location = (0.0, 0.0, 0.0)
ob_left_track.rotation_euler = (1.571, -2.22e-16, -2.22e-16)
ob_left_track.show_wire = True
ob_left_track.lineart.crease_threshold = 0.0

# ---- collection membership
col_collection.objects.link(ob_hull)
col_collection.objects.link(ob_turret_rear)
col_collection.objects.link(ob_gun)
col_collection.objects.link(ob_right_track)
col_collection.objects.link(ob_right_cupola)
col_collection.objects.link(ob_upper_glacis)
col_collection.objects.link(ob_lower_glacis)
col_collection.objects.link(ob_beak)
col_collection.objects.link(ob_right_side)
col_collection.objects.link(ob_hull_sides)
col_collection.objects.link(ob_rear)
col_collection.objects.link(ob_turret_front)
col_collection.objects.link(ob_turret_sides)
col_collection.objects.link(ob_side_skirts)
col_collection.objects.link(ob_driver_port)
col_collection.objects.link(ob_left_cupola)
col_collection.objects.link(ob_left_side)
col_collection.objects.link(ob_left_track)

# ---- scene / render settings (as saved in the file)
scene.frame_start = 1; scene.frame_end = 250; scene.frame_set(1)
scene.render.engine = 'BLENDER_EEVEE_NEXT'
scene.cycles.use_denoising = False
scene.cycles.samples = 128
scene.cycles.sampling_pattern = 'TABULATED_SOBOL'
scene.cycles.use_adaptive_sampling = False
scene.cycles.use_light_tree = False
scene.view_settings.view_transform = 'Filmic'
bpy.context.view_layer.update()

# ---- added for rendering (the .blend has no active camera and no usable light): camera, sun
cam_auto = bpy.data.cameras.new('AutoCamera')
cam_auto.lens = 50.0
cam_auto.sensor_width = 36.0
cam_auto.clip_end = 1000.0
ob_auto_camera = bpy.data.objects.new('AutoCamera', cam_auto)
scene.collection.objects.link(ob_auto_camera)
ob_auto_camera.location = (11.0541, -14.7077, 10.0009)
ob_auto_camera.rotation_euler = (1.09748, -7.21219e-08, 0.694738)
scene.camera = ob_auto_camera
light_auto_sun = bpy.data.lights.new('AutoSun', 'SUN')
light_auto_sun.energy = 3.0
light_auto_sun.angle = 0.0523599
ob_auto_sun = bpy.data.objects.new('AutoSun', light_auto_sun)
scene.collection.objects.link(ob_auto_sun)
ob_auto_sun.rotation_euler = (0.872665, 0.174533, 0.523599)
bpy.context.view_layer.update()
